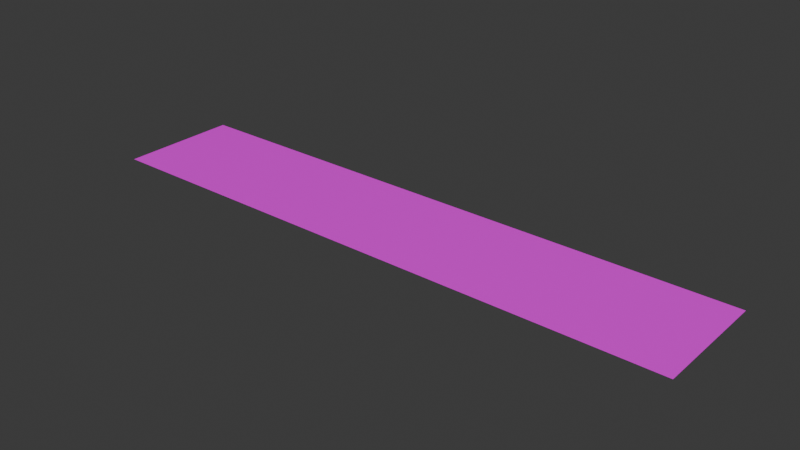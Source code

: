 # Source: better_gridmap.blend  (saved by Blender 4.3.34; exported with 4.5.12 LTS)
import bpy
from mathutils import Matrix  # noqa: F401  (used for matrix-valued properties, if any)

bpy.ops.wm.read_factory_settings(use_empty=True)
scene = bpy.context.scene
scene.name = 'Scene'

# ---- collections
col_collection = bpy.data.collections.new('Collection'); scene.collection.children.link(col_collection)

# ---- images (referenced by path relative to the original .blend; pixels are not part of the script)
import os
ASSET_DIR = os.environ.get("B2B_ASSET_DIR", "")  # directory of the original .blend (textures are referenced by path, not embedded)
HERE = os.path.dirname(os.path.abspath(__file__))  # packed textures are extracted next to this script under _unpacked/

def load_image(name, relpath, width, height, colorspace="sRGB"):
    """Load a texture the original file referenced (path relative to the .blend, or extracted next to this script)."""
    p = next((c for c in (os.path.join(HERE, relpath), os.path.join(ASSET_DIR, relpath)) if relpath and os.path.exists(c)), "")
    if p:
        img = bpy.data.images.load(p, check_existing=True)
        img.name = name
    else:  # same state as the original file: an image datablock whose file is absent (Cycles renders it pink)
        img = bpy.data.images.new(name, width, height)
        img.source = "FILE"
        img.filepath = "//" + (relpath or name)
    img.colorspace_settings.name = colorspace
    return img
img_untitled = load_image('Untitled', 'bettergridmap.png', 1024, 1024, 'sRGB')

# ---- materials (node trees are filled in below, after node groups)
mat_material_001 = bpy.data.materials.new('Material.001')

# ---- material node trees
mat_material_001.use_nodes = True; mat_material_001.node_tree.nodes.clear()
_N = mat_material_001.node_tree.nodes; _L = mat_material_001.node_tree.links
n0 = _N.new('ShaderNodeBsdfPrincipled'); n0.name = 'Principled BSDF'; n0.location = (10, 300)
n1 = _N.new('ShaderNodeOutputMaterial'); n1.name = 'Material Output'; n1.location = (300, 300)
n2 = _N.new('ShaderNodeTexImage'); n2.name = 'Image Texture'; n2.location = (-280, 280)
n2.image = img_untitled
n2.interpolation = 'Closest'
_L.new(n0.outputs[0], n1.inputs[0])
_L.new(n2.outputs[0], n0.inputs[0])
n1.is_active_output = True

# ---- world
world_world = bpy.data.worlds.new('World'); scene.world = world_world
world_world.use_nodes = True; world_world.node_tree.nodes.clear()
_N = world_world.node_tree.nodes; _L = world_world.node_tree.links
n0 = _N.new('ShaderNodeOutputWorld'); n0.name = 'World Output'; n0.location = (300, 300)
n1 = _N.new('ShaderNodeBackground'); n1.name = 'Background'; n1.location = (10, 300)
n1.inputs[0].default_value = (0.05088, 0.05088, 0.05088, 1.0)
_L.new(n1.outputs[0], n0.inputs[0])
n0.is_active_output = True
world_world.color = (0.05088, 0.05088, 0.05088)
world_world.sun_shadow_jitter_overblur = 0.0

# ---- meshes
me_plane = bpy.data.meshes.new('Plane')
me_plane.from_pydata([(0.0, -2.0, 0.0), (2.0, -2.0, 0.0), (0.0, 0.0, 0.0), (2.0, 0.0, 0.0)], [], [(0, 1, 3, 2)])
_uv = me_plane.uv_layers.new(name='UVMap')
_uv.uv.foreach_set('vector', [0.0, 0.0, 0.2, 0.0, 0.2, 1.0, 0.0, 1.0])
me_plane.materials.append(mat_material_001)
me_plane.update()
me_plane_001 = bpy.data.meshes.new('Plane.001')
me_plane_001.from_pydata([(0.0, -2.0, 0.0), (2.0, -2.0, 0.0), (0.0, 0.0, 0.0), (2.0, 0.0, 0.0)], [], [(0, 1, 3, 2)])
_uv = me_plane_001.uv_layers.new(name='UVMap')
_uv.uv.foreach_set('vector', [0.2, 0.0, 0.4, 0.0, 0.4, 1.0, 0.2, 1.0])
me_plane_001.materials.append(mat_material_001)
me_plane_001.update()
me_plane_002 = bpy.data.meshes.new('Plane.002')
me_plane_002.from_pydata([(0.0, -2.0, 0.0), (2.0, -2.0, 0.0), (0.0, 0.0, 0.0), (2.0, 0.0, 0.0)], [], [(0, 1, 3, 2)])
_uv = me_plane_002.uv_layers.new(name='UVMap')
_uv.uv.foreach_set('vector', [0.4, 0.0, 0.6, 0.0, 0.6, 1.0, 0.4, 1.0])
me_plane_002.materials.append(mat_material_001)
me_plane_002.update()
me_plane_003 = bpy.data.meshes.new('Plane.003')
me_plane_003.from_pydata([(0.0, -2.0, 0.0), (2.0, -2.0, 0.0), (0.0, 0.0, 0.0), (2.0, 0.0, 0.0)], [], [(0, 1, 3, 2)])
_uv = me_plane_003.uv_layers.new(name='UVMap')
_uv.uv.foreach_set('vector', [0.6, 0.0, 0.8, 0.0, 0.8, 1.0, 0.6, 1.0])
me_plane_003.materials.append(mat_material_001)
me_plane_003.update()
me_plane_004 = bpy.data.meshes.new('Plane.004')
me_plane_004.from_pydata([(0.0, -2.0, 0.0), (2.0, -2.0, 0.0), (0.0, 0.0, 0.0), (2.0, 0.0, 0.0)], [], [(0, 1, 3, 2)])
_uv = me_plane_004.uv_layers.new(name='UVMap')
_uv.uv.foreach_set('vector', [0.8, 0.0, 1.0, 0.0, 1.0, 1.0, 0.8, 1.0])
me_plane_004.materials.append(mat_material_001)
me_plane_004.update()

# ---- objects
ob_plane = bpy.data.objects.new('Plane', me_plane)
ob_plane_001 = bpy.data.objects.new('Plane.001', me_plane_001)
ob_plane_002 = bpy.data.objects.new('Plane.002', me_plane_002)
ob_plane_003 = bpy.data.objects.new('Plane.003', me_plane_003)
ob_plane_004 = bpy.data.objects.new('Plane.004', me_plane_004)

# ---- transforms, parenting, visibility, modifiers, constraints
ob_plane.location = (0.0, 0.0, 0.0)
ob_plane_001.location = (2.0, 0.0, 0.0)
ob_plane_002.location = (4.0, 0.0, 0.0)
ob_plane_003.location = (6.0, 0.0, 0.0)
ob_plane_004.location = (8.0, 0.0, 0.0)

# ---- collection membership
col_collection.objects.link(ob_plane)
col_collection.objects.link(ob_plane_001)
col_collection.objects.link(ob_plane_002)
col_collection.objects.link(ob_plane_003)
col_collection.objects.link(ob_plane_004)

# ---- scene / render settings (as saved in the file)
scene.frame_start = 1; scene.frame_end = 250; scene.frame_set(1)
scene.render.engine = 'BLENDER_WORKBENCH'
scene.render.image_settings.file_format = 'JPEG'
scene.render.image_settings.color_mode = 'RGB'
scene.render.fps = 60
scene.cycles.denoising_use_gpu = True
scene.cycles.samples = 768
scene.cycles.adaptive_threshold = 0.05
scene.cycles.max_bounces = 10
scene.cycles.volume_bounces = 2
scene.cycles.use_fast_gi = True
scene.cycles.tile_size = 256
bpy.context.view_layer.update()

# ---- added for rendering (the .blend has no active camera and no usable light): camera, sun
cam_auto = bpy.data.cameras.new('AutoCamera')
cam_auto.lens = 50.0
cam_auto.sensor_width = 36.0
cam_auto.clip_end = 1000.0
ob_auto_camera = bpy.data.objects.new('AutoCamera', cam_auto)
scene.collection.objects.link(ob_auto_camera)
ob_auto_camera.location = (14.4355, -12.3226, 7.54838)
ob_auto_camera.rotation_euler = (1.09748, -7.21219e-08, 0.694738)
scene.camera = ob_auto_camera
light_auto_sun = bpy.data.lights.new('AutoSun', 'SUN')
light_auto_sun.energy = 3.0
light_auto_sun.angle = 0.0523599
ob_auto_sun = bpy.data.objects.new('AutoSun', light_auto_sun)
scene.collection.objects.link(ob_auto_sun)
ob_auto_sun.rotation_euler = (0.872665, 0.174533, 0.523599)
bpy.context.view_layer.update()
